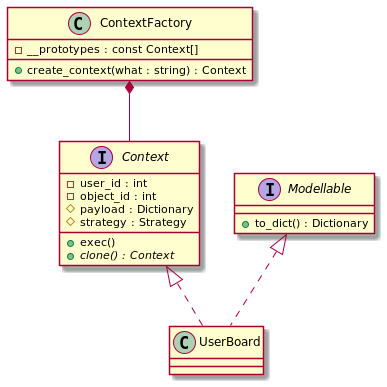

The diagram above was rendered by PlantUML. Its source (embedded in the PNG):
@startuml
'https://plantuml.com/class-diagram

'class ContextFactory:
'    """Factory + Prototype"""
'
'    __prototypes = {
'        "userboard": UserBoard()
'    }
'
'    def create_context(self, what) -> Context:
'        return self.__prototypes[what].clone()


class ContextFactory {
    -__prototypes : const Context[]

    +create_context(what : string) : Context
}

'class Context(object):
'    def __init__(self, user_id=None, object_id=None, payload: dict = None, strategy: Strategy = None):
'        self.user_id = user_id
'        self.object_id = object_id
'        self._payload = payload or {}
'        self._strategy = strategy
'
'
'    def exec(self):
'        assert self._strategy is not None
'        self._strategy.perform_query(
'            self.user_id, self.object_id, self._payload)
'
'    @abstractmethod
'    def clone(self):
'        raise NotImplementedError

interface Context {
    -user_id : int
    -object_id : int
    #payload : Dictionary
    #strategy : Strategy

    +exec()
    +{abstract} clone() : Context
}

'class UserBoard(Modellable, Context):
'    def __init__(self):
'        super().__init__()
'
'    def clone(self):
'        return UserBoard()
'
'    def to_dict(self):
'        return {
'            "user_id": self.user_id,
'            "board_id": self.object_id
'        }

class UserBoard
interface Modellable {
    +to_dict() : Dictionary
}

Modellable <|.. UserBoard
Context <|.. UserBoard
ContextFactory *-- Context

@enduml